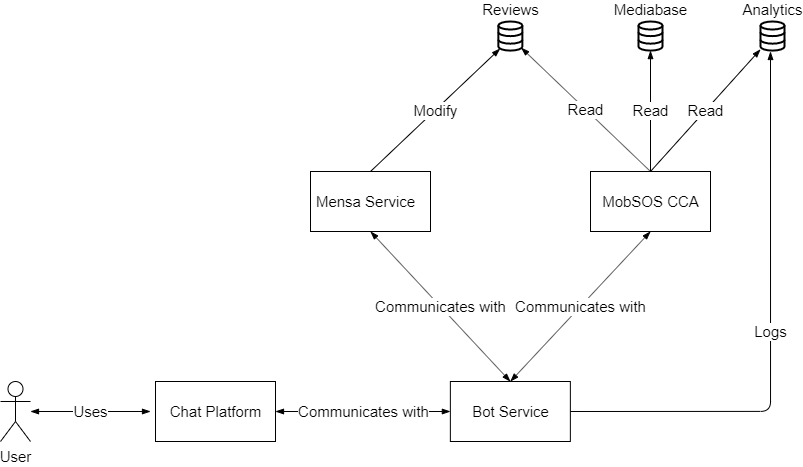

The diagram above was exported from draw.io. Its source (the exported page's mxGraphModel, read from the mxfile embedded in the PNG):
<mxGraphModel dx="981" dy="567" grid="1" gridSize="10" guides="1" tooltips="1" connect="1" arrows="1" fold="1" page="1" pageScale="1" pageWidth="1100" pageHeight="850" background="#ffffff" math="0" shadow="0">
  <root>
    <mxCell id="0" />
    <mxCell id="1" parent="0" />
    <mxCell id="ibVAuFmw-J0PL0BSK8o4-12" value="Uses" style="edgeStyle=orthogonalEdgeStyle;rounded=0;orthogonalLoop=1;jettySize=auto;html=1;endArrow=blockThin;endFill=1;startArrow=blockThin;startFill=1;fontSize=15;" edge="1" parent="1" source="ibVAuFmw-J0PL0BSK8o4-7">
      <mxGeometry relative="1" as="geometry">
        <mxPoint x="190" y="440" as="targetPoint" />
        <mxPoint as="offset" />
      </mxGeometry>
    </mxCell>
    <mxCell id="ibVAuFmw-J0PL0BSK8o4-7" value="User" style="shape=umlActor;verticalLabelPosition=bottom;labelBackgroundColor=#ffffff;verticalAlign=top;html=1;outlineConnect=0;fontSize=15;" vertex="1" parent="1">
      <mxGeometry x="40" y="410" width="30" height="60" as="geometry" />
    </mxCell>
    <mxCell id="ibVAuFmw-J0PL0BSK8o4-9" value="" style="group;fontSize=15;" vertex="1" connectable="0" parent="1">
      <mxGeometry x="195" y="410" width="120" height="60" as="geometry" />
    </mxCell>
    <mxCell id="ibVAuFmw-J0PL0BSK8o4-8" value="" style="rounded=0;whiteSpace=wrap;html=1;fontSize=15;" vertex="1" parent="ibVAuFmw-J0PL0BSK8o4-9">
      <mxGeometry width="120" height="60" as="geometry" />
    </mxCell>
    <mxCell id="ibVAuFmw-J0PL0BSK8o4-5" value="Chat Platform" style="text;html=1;align=center;verticalAlign=middle;resizable=0;points=[];autosize=1;fontSize=15;" vertex="1" parent="ibVAuFmw-J0PL0BSK8o4-9">
      <mxGeometry x="5" y="20" width="110" height="20" as="geometry" />
    </mxCell>
    <mxCell id="ibVAuFmw-J0PL0BSK8o4-14" value="Communicates with" style="edgeStyle=orthogonalEdgeStyle;rounded=0;orthogonalLoop=1;jettySize=auto;html=1;startArrow=blockThin;startFill=1;endArrow=blockThin;endFill=1;fontSize=15;" edge="1" parent="1" source="ibVAuFmw-J0PL0BSK8o4-8" target="ibVAuFmw-J0PL0BSK8o4-13">
      <mxGeometry relative="1" as="geometry" />
    </mxCell>
    <mxCell id="ibVAuFmw-J0PL0BSK8o4-15" value="" style="group;fontSize=15;" vertex="1" connectable="0" parent="1">
      <mxGeometry x="489.86" y="410" width="120" height="60" as="geometry" />
    </mxCell>
    <mxCell id="ibVAuFmw-J0PL0BSK8o4-13" value="" style="rounded=0;whiteSpace=wrap;html=1;fontSize=15;" vertex="1" parent="ibVAuFmw-J0PL0BSK8o4-15">
      <mxGeometry width="120" height="60" as="geometry" />
    </mxCell>
    <mxCell id="ibVAuFmw-J0PL0BSK8o4-6" value="Bot Service" style="text;html=1;align=center;verticalAlign=middle;resizable=0;points=[];autosize=1;fontSize=15;" vertex="1" parent="ibVAuFmw-J0PL0BSK8o4-15">
      <mxGeometry x="15" y="20" width="90" height="20" as="geometry" />
    </mxCell>
    <mxCell id="ibVAuFmw-J0PL0BSK8o4-16" value="Communicates with" style="rounded=0;orthogonalLoop=1;jettySize=auto;html=1;startArrow=blockThin;startFill=1;endArrow=blockThin;endFill=1;entryX=0.5;entryY=0;entryDx=0;entryDy=0;exitX=0.5;exitY=1;exitDx=0;exitDy=0;fontSize=15;" edge="1" parent="1" source="ibVAuFmw-J0PL0BSK8o4-18" target="ibVAuFmw-J0PL0BSK8o4-13">
      <mxGeometry relative="1" as="geometry">
        <mxPoint x="370" y="310" as="sourcePoint" />
        <mxPoint x="544.8600000000001" y="310" as="targetPoint" />
      </mxGeometry>
    </mxCell>
    <mxCell id="ibVAuFmw-J0PL0BSK8o4-17" value="Communicates with" style="rounded=0;orthogonalLoop=1;jettySize=auto;html=1;startArrow=blockThin;startFill=1;endArrow=blockThin;endFill=1;exitX=0.5;exitY=1;exitDx=0;exitDy=0;entryX=0.5;entryY=0;entryDx=0;entryDy=0;fontSize=15;" edge="1" parent="1" source="ibVAuFmw-J0PL0BSK8o4-20" target="ibVAuFmw-J0PL0BSK8o4-13">
      <mxGeometry relative="1" as="geometry">
        <mxPoint x="560.0023809523809" y="210" as="sourcePoint" />
        <mxPoint x="545" y="408" as="targetPoint" />
      </mxGeometry>
    </mxCell>
    <mxCell id="ibVAuFmw-J0PL0BSK8o4-19" value="" style="group;fontSize=15;" vertex="1" connectable="0" parent="1">
      <mxGeometry x="350" y="200" width="120" height="60" as="geometry" />
    </mxCell>
    <mxCell id="ibVAuFmw-J0PL0BSK8o4-18" value="" style="rounded=0;whiteSpace=wrap;html=1;fontSize=15;" vertex="1" parent="ibVAuFmw-J0PL0BSK8o4-19">
      <mxGeometry width="120" height="60" as="geometry" />
    </mxCell>
    <mxCell id="ibVAuFmw-J0PL0BSK8o4-3" value="Mensa Service" style="text;html=1;align=center;verticalAlign=middle;resizable=0;points=[];autosize=1;fontSize=15;" vertex="1" parent="ibVAuFmw-J0PL0BSK8o4-19">
      <mxGeometry y="20" width="110" height="20" as="geometry" />
    </mxCell>
    <mxCell id="ibVAuFmw-J0PL0BSK8o4-21" value="" style="group;fontSize=15;" vertex="1" connectable="0" parent="1">
      <mxGeometry x="630" y="200" width="120" height="60" as="geometry" />
    </mxCell>
    <mxCell id="ibVAuFmw-J0PL0BSK8o4-20" value="" style="rounded=0;whiteSpace=wrap;html=1;fontSize=15;" vertex="1" parent="ibVAuFmw-J0PL0BSK8o4-21">
      <mxGeometry width="120" height="60" as="geometry" />
    </mxCell>
    <mxCell id="ibVAuFmw-J0PL0BSK8o4-4" value="MobSOS CCA" style="text;html=1;align=center;verticalAlign=middle;resizable=0;points=[];autosize=1;fontSize=15;" vertex="1" parent="ibVAuFmw-J0PL0BSK8o4-21">
      <mxGeometry x="5" y="20" width="110" height="20" as="geometry" />
    </mxCell>
    <mxCell id="ibVAuFmw-J0PL0BSK8o4-22" value="Modify" style="endArrow=blockThin;html=1;exitX=0.5;exitY=0;exitDx=0;exitDy=0;entryX=0.071;entryY=0.933;entryDx=0;entryDy=0;endFill=1;entryPerimeter=0;fontSize=15;" edge="1" parent="1" source="ibVAuFmw-J0PL0BSK8o4-18" target="ibVAuFmw-J0PL0BSK8o4-26">
      <mxGeometry width="50" height="50" relative="1" as="geometry">
        <mxPoint x="490" y="230" as="sourcePoint" />
        <mxPoint x="540" y="180" as="targetPoint" />
      </mxGeometry>
    </mxCell>
    <mxCell id="ibVAuFmw-J0PL0BSK8o4-26" value="Reviews" style="html=1;verticalLabelPosition=top;align=center;labelBackgroundColor=#ffffff;verticalAlign=bottom;strokeWidth=2;strokeColor=#000000;shadow=0;dashed=0;shape=mxgraph.ios7.icons.data;labelPosition=center;fontSize=15;" vertex="1" parent="1">
      <mxGeometry x="537.86" y="50" width="24" height="29.099999999999998" as="geometry" />
    </mxCell>
    <mxCell id="ibVAuFmw-J0PL0BSK8o4-27" value="Read" style="endArrow=none;html=1;entryX=0.5;entryY=0;entryDx=0;entryDy=0;exitX=0.952;exitY=0.903;exitDx=0;exitDy=0;exitPerimeter=0;startArrow=blockThin;startFill=1;endFill=0;fontSize=15;" edge="1" parent="1" source="ibVAuFmw-J0PL0BSK8o4-26" target="ibVAuFmw-J0PL0BSK8o4-20">
      <mxGeometry width="50" height="50" relative="1" as="geometry">
        <mxPoint x="580" y="160" as="sourcePoint" />
        <mxPoint x="90" y="510" as="targetPoint" />
      </mxGeometry>
    </mxCell>
    <mxCell id="ibVAuFmw-J0PL0BSK8o4-40" value="Read" style="edgeStyle=none;rounded=0;orthogonalLoop=1;jettySize=auto;html=1;startArrow=none;startFill=0;endArrow=blockThin;endFill=1;entryX=0.5;entryY=1;entryDx=0;entryDy=0;entryPerimeter=0;fontSize=15;" edge="1" parent="1" target="ibVAuFmw-J0PL0BSK8o4-39">
      <mxGeometry relative="1" as="geometry">
        <mxPoint x="690" y="200" as="sourcePoint" />
        <Array as="points" />
      </mxGeometry>
    </mxCell>
    <mxCell id="ibVAuFmw-J0PL0BSK8o4-30" value="Analytics" style="html=1;verticalLabelPosition=top;align=center;labelBackgroundColor=#ffffff;verticalAlign=bottom;strokeWidth=2;strokeColor=#000000;shadow=0;dashed=0;shape=mxgraph.ios7.icons.data;labelPosition=center;fontSize=15;" vertex="1" parent="1">
      <mxGeometry x="800" y="50" width="24" height="29.099999999999998" as="geometry" />
    </mxCell>
    <mxCell id="ibVAuFmw-J0PL0BSK8o4-39" value="Mediabase" style="html=1;verticalLabelPosition=top;align=center;labelBackgroundColor=#ffffff;verticalAlign=bottom;strokeWidth=2;strokeColor=#000000;shadow=0;dashed=0;shape=mxgraph.ios7.icons.data;labelPosition=center;fontSize=15;" vertex="1" parent="1">
      <mxGeometry x="678" y="49.99999999999994" width="24" height="29.099999999999998" as="geometry" />
    </mxCell>
    <mxCell id="ibVAuFmw-J0PL0BSK8o4-41" value="Read" style="endArrow=blockThin;html=1;exitX=0.5;exitY=0;exitDx=0;exitDy=0;endFill=1;fontSize=15;" edge="1" parent="1" source="ibVAuFmw-J0PL0BSK8o4-20" target="ibVAuFmw-J0PL0BSK8o4-30">
      <mxGeometry width="50" height="50" relative="1" as="geometry">
        <mxPoint x="750" y="190" as="sourcePoint" />
        <mxPoint x="800" y="140" as="targetPoint" />
      </mxGeometry>
    </mxCell>
    <mxCell id="ibVAuFmw-J0PL0BSK8o4-44" value="Logs" style="endArrow=blockThin;html=1;exitX=1;exitY=0.5;exitDx=0;exitDy=0;edgeStyle=orthogonalEdgeStyle;endFill=1;fontSize=15;" edge="1" parent="1" source="ibVAuFmw-J0PL0BSK8o4-13">
      <mxGeometry width="50" height="50" relative="1" as="geometry">
        <mxPoint x="630" y="460" as="sourcePoint" />
        <mxPoint x="810" y="80" as="targetPoint" />
      </mxGeometry>
    </mxCell>
  </root>
</mxGraphModel>